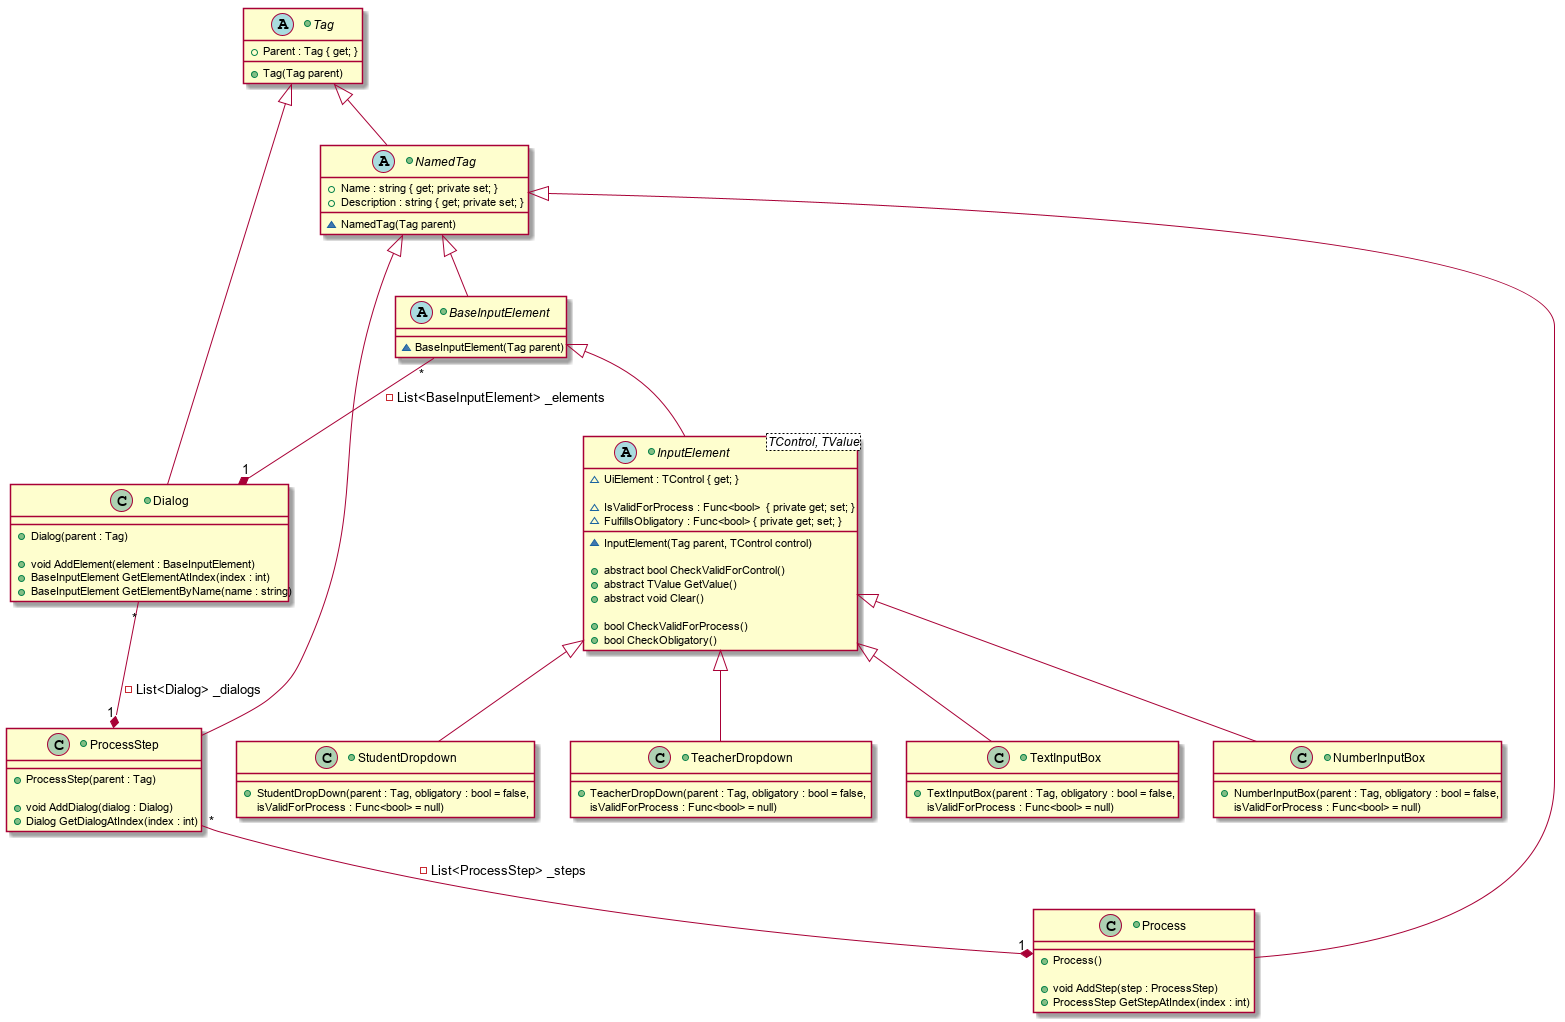

The diagram above was rendered by PlantUML. Its source (embedded in the PNG):
@startuml
Tag <|-- NamedTag
Tag <|-- Dialog
NamedTag <|-- BaseInputElement
NamedTag <|-- Process
NamedTag <|-- ProcessStep
BaseInputElement <|-- InputElement 
InputElement <|-- NumberInputBox
InputElement <|-- StudentDropdown
InputElement <|-- TeacherDropdown
InputElement <|-- TextInputBox

ProcessStep "*" --* "1" Process : -List<ProcessStep> _steps
Dialog "*" --* "1" ProcessStep : -List<Dialog> _dialogs
BaseInputElement "*" --* "1" Dialog : -List<BaseInputElement> _elements


+abstract class Tag
{
    +Parent : Tag { get; }
    +Tag(Tag parent)
}

+abstract class NamedTag
{
    +Name : string { get; private set; }
    +Description : string { get; private set; }

    ~NamedTag(Tag parent)
}

+abstract class InputElement<TControl, TValue>
{
    ~UiElement : TControl { get; }

    ~IsValidForProcess : Func<bool>  { private get; set; }
    ~FulfillsObligatory : Func<bool> { private get; set; }

    ~InputElement(Tag parent, TControl control)
    
    +abstract bool CheckValidForControl()  
    +abstract TValue GetValue()    
    +abstract void Clear()    
    
    +bool CheckValidForProcess()
    +bool CheckObligatory()
}

+abstract class BaseInputElement
{
    ~BaseInputElement(Tag parent)
}

+class NumberInputBox
{
    +NumberInputBox(parent : Tag, obligatory : bool = false, 
                    isValidForProcess : Func<bool> = null)
}

+class TextInputBox
{
    +TextInputBox(parent : Tag, obligatory : bool = false, 
                  isValidForProcess : Func<bool> = null)
}

+class StudentDropdown
{
    +StudentDropDown(parent : Tag, obligatory : bool = false, 
                    isValidForProcess : Func<bool> = null)
}

+class TeacherDropdown
{
    +TeacherDropDown(parent : Tag, obligatory : bool = false, 
                    isValidForProcess : Func<bool> = null)
}


+class Process
{ 
    +Process()

    +void AddStep(step : ProcessStep)
    +ProcessStep GetStepAtIndex(index : int)
}

+class ProcessStep
{  
    +ProcessStep(parent : Tag) 

    +void AddDialog(dialog : Dialog)
    +Dialog GetDialogAtIndex(index : int)
}
    
+class Dialog
{
    +Dialog(parent : Tag)
    
    +void AddElement(element : BaseInputElement)
    +BaseInputElement GetElementAtIndex(index : int)
    +BaseInputElement GetElementByName(name : string)
}
@enduml